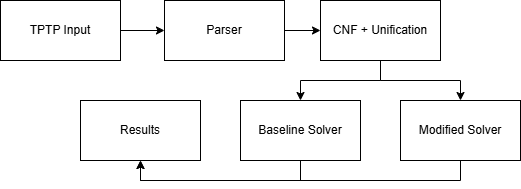

The diagram above was exported from draw.io. Its source (the exported page's mxGraphModel, read from the mxfile embedded in the PNG):
<mxGraphModel dx="1414" dy="875" grid="1" gridSize="10" guides="1" tooltips="1" connect="1" arrows="1" fold="1" page="1" pageScale="1" pageWidth="827" pageHeight="1169" math="0" shadow="0">
  <root>
    <mxCell id="0" />
    <mxCell id="1" parent="0" />
    <mxCell id="VuuuEwQXc857XtWH6Hr6-3" edge="1" parent="1" source="VuuuEwQXc857XtWH6Hr6-1" style="edgeStyle=orthogonalEdgeStyle;rounded=0;orthogonalLoop=1;jettySize=auto;html=1;" target="VuuuEwQXc857XtWH6Hr6-2" value="">
      <mxGeometry relative="1" as="geometry" />
    </mxCell>
    <mxCell id="VuuuEwQXc857XtWH6Hr6-1" parent="1" style="rounded=0;whiteSpace=wrap;html=1;" value="TPTP Input" vertex="1">
      <mxGeometry height="60" width="120" x="190" y="140" as="geometry" />
    </mxCell>
    <mxCell id="VuuuEwQXc857XtWH6Hr6-5" edge="1" parent="1" source="VuuuEwQXc857XtWH6Hr6-2" style="edgeStyle=orthogonalEdgeStyle;rounded=0;orthogonalLoop=1;jettySize=auto;html=1;" target="VuuuEwQXc857XtWH6Hr6-4" value="">
      <mxGeometry relative="1" as="geometry" />
    </mxCell>
    <mxCell id="VuuuEwQXc857XtWH6Hr6-2" parent="1" style="rounded=0;whiteSpace=wrap;html=1;" value="Parser" vertex="1">
      <mxGeometry height="60" width="120" x="354" y="140" as="geometry" />
    </mxCell>
    <mxCell id="VuuuEwQXc857XtWH6Hr6-7" edge="1" parent="1" source="VuuuEwQXc857XtWH6Hr6-4" style="edgeStyle=orthogonalEdgeStyle;rounded=0;orthogonalLoop=1;jettySize=auto;html=1;" target="VuuuEwQXc857XtWH6Hr6-6" value="">
      <mxGeometry relative="1" as="geometry" />
    </mxCell>
    <mxCell id="VuuuEwQXc857XtWH6Hr6-11" edge="1" parent="1" source="VuuuEwQXc857XtWH6Hr6-4" style="edgeStyle=orthogonalEdgeStyle;rounded=0;orthogonalLoop=1;jettySize=auto;html=1;entryX=0.5;entryY=0;entryDx=0;entryDy=0;" target="VuuuEwQXc857XtWH6Hr6-10">
      <mxGeometry relative="1" as="geometry" />
    </mxCell>
    <mxCell id="VuuuEwQXc857XtWH6Hr6-4" parent="1" style="rounded=0;whiteSpace=wrap;html=1;" value="CNF + Unification" vertex="1">
      <mxGeometry height="60" width="120" x="510" y="140" as="geometry" />
    </mxCell>
    <mxCell id="VuuuEwQXc857XtWH6Hr6-13" edge="1" parent="1" source="VuuuEwQXc857XtWH6Hr6-6" style="edgeStyle=orthogonalEdgeStyle;rounded=0;orthogonalLoop=1;jettySize=auto;html=1;exitX=0.5;exitY=1;exitDx=0;exitDy=0;entryX=0.5;entryY=1;entryDx=0;entryDy=0;" target="VuuuEwQXc857XtWH6Hr6-8">
      <mxGeometry relative="1" as="geometry">
        <Array as="points">
          <mxPoint x="490" y="320" />
          <mxPoint x="330" y="320" />
        </Array>
        <mxPoint x="490" y="340" as="targetPoint" />
      </mxGeometry>
    </mxCell>
    <mxCell id="VuuuEwQXc857XtWH6Hr6-6" parent="1" style="rounded=0;whiteSpace=wrap;html=1;" value="Baseline Solver" vertex="1">
      <mxGeometry height="60" width="120" x="430" y="240" as="geometry" />
    </mxCell>
    <mxCell id="VuuuEwQXc857XtWH6Hr6-8" parent="1" style="rounded=0;whiteSpace=wrap;html=1;" value="Results" vertex="1">
      <mxGeometry height="60" width="120" x="270" y="240" as="geometry" />
    </mxCell>
    <mxCell id="VuuuEwQXc857XtWH6Hr6-12" edge="1" parent="1" source="VuuuEwQXc857XtWH6Hr6-10" style="edgeStyle=orthogonalEdgeStyle;rounded=0;orthogonalLoop=1;jettySize=auto;html=1;entryX=0.5;entryY=1;entryDx=0;entryDy=0;exitX=0.5;exitY=1;exitDx=0;exitDy=0;" target="VuuuEwQXc857XtWH6Hr6-8">
      <mxGeometry relative="1" as="geometry">
        <Array as="points">
          <mxPoint x="650" y="320" />
          <mxPoint x="330" y="320" />
        </Array>
        <mxPoint x="590" y="340" as="sourcePoint" />
        <mxPoint x="330" y="310" as="targetPoint" />
      </mxGeometry>
    </mxCell>
    <mxCell id="VuuuEwQXc857XtWH6Hr6-10" parent="1" style="rounded=0;whiteSpace=wrap;html=1;" value="Modified Solver" vertex="1">
      <mxGeometry height="60" width="120" x="590" y="240" as="geometry" />
    </mxCell>
  </root>
</mxGraphModel>